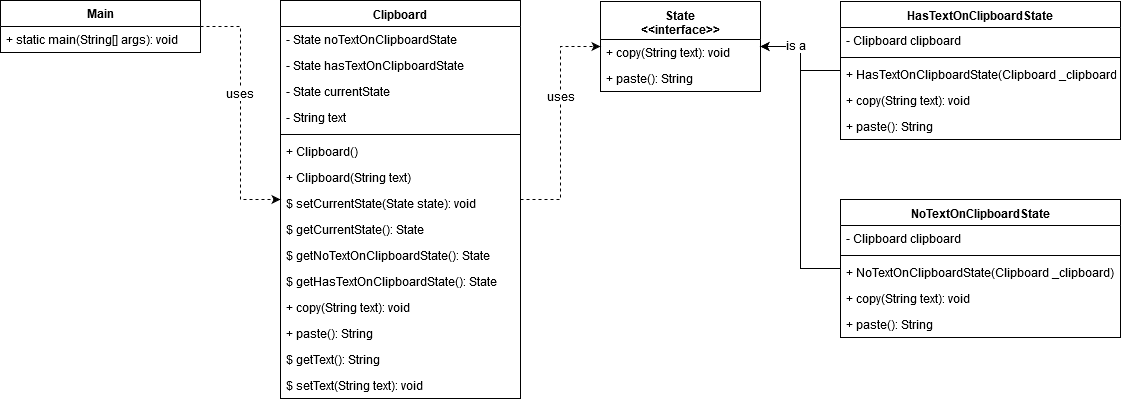

The diagram above was exported from draw.io. Its source (the exported page's mxGraphModel, read from the mxfile embedded in the PNG):
<mxGraphModel dx="1038" dy="575" grid="1" gridSize="10" guides="1" tooltips="1" connect="1" arrows="1" fold="1" page="1" pageScale="1" pageWidth="1169" pageHeight="827" math="0" shadow="0">
  <root>
    <mxCell id="0" />
    <mxCell id="1" parent="0" />
    <mxCell id="_y3zIoVQO-8wi9ypbic7-52" style="edgeStyle=orthogonalEdgeStyle;rounded=0;orthogonalLoop=1;jettySize=auto;html=1;dashed=1;" edge="1" parent="1" source="_y3zIoVQO-8wi9ypbic7-1" target="_y3zIoVQO-8wi9ypbic7-9">
      <mxGeometry relative="1" as="geometry" />
    </mxCell>
    <mxCell id="_y3zIoVQO-8wi9ypbic7-53" value="uses" style="text;html=1;resizable=0;points=[];align=center;verticalAlign=middle;labelBackgroundColor=#ffffff;" vertex="1" connectable="0" parent="_y3zIoVQO-8wi9ypbic7-52">
      <mxGeometry x="-0.1462" y="-2" relative="1" as="geometry">
        <mxPoint as="offset" />
      </mxGeometry>
    </mxCell>
    <mxCell id="_y3zIoVQO-8wi9ypbic7-1" value="Main" style="swimlane;fontStyle=1;childLayout=stackLayout;horizontal=1;startSize=26;fillColor=none;horizontalStack=0;resizeParent=1;resizeParentMax=0;resizeLast=0;collapsible=1;marginBottom=0;" vertex="1" parent="1">
      <mxGeometry x="40" y="40" width="200" height="52" as="geometry" />
    </mxCell>
    <mxCell id="_y3zIoVQO-8wi9ypbic7-2" value="+ static main(String[] args): void" style="text;strokeColor=none;fillColor=none;align=left;verticalAlign=top;spacingLeft=4;spacingRight=4;overflow=hidden;rotatable=0;points=[[0,0.5],[1,0.5]];portConstraint=eastwest;" vertex="1" parent="_y3zIoVQO-8wi9ypbic7-1">
      <mxGeometry y="26" width="200" height="26" as="geometry" />
    </mxCell>
    <mxCell id="_y3zIoVQO-8wi9ypbic7-51" style="edgeStyle=orthogonalEdgeStyle;rounded=0;orthogonalLoop=1;jettySize=auto;html=1;dashed=1;" edge="1" parent="1" source="_y3zIoVQO-8wi9ypbic7-9" target="_y3zIoVQO-8wi9ypbic7-31">
      <mxGeometry relative="1" as="geometry" />
    </mxCell>
    <mxCell id="_y3zIoVQO-8wi9ypbic7-54" value="uses" style="text;html=1;resizable=0;points=[];align=center;verticalAlign=middle;labelBackgroundColor=#ffffff;" vertex="1" connectable="0" parent="_y3zIoVQO-8wi9ypbic7-51">
      <mxGeometry x="0.2189" y="1" relative="1" as="geometry">
        <mxPoint as="offset" />
      </mxGeometry>
    </mxCell>
    <mxCell id="_y3zIoVQO-8wi9ypbic7-9" value="Clipboard" style="swimlane;fontStyle=1;align=center;verticalAlign=top;childLayout=stackLayout;horizontal=1;startSize=26;horizontalStack=0;resizeParent=1;resizeParentMax=0;resizeLast=0;collapsible=1;marginBottom=0;" vertex="1" parent="1">
      <mxGeometry x="320" y="40" width="240" height="398" as="geometry" />
    </mxCell>
    <mxCell id="_y3zIoVQO-8wi9ypbic7-10" value="- State noTextOnClipboardState" style="text;strokeColor=none;fillColor=none;align=left;verticalAlign=top;spacingLeft=4;spacingRight=4;overflow=hidden;rotatable=0;points=[[0,0.5],[1,0.5]];portConstraint=eastwest;" vertex="1" parent="_y3zIoVQO-8wi9ypbic7-9">
      <mxGeometry y="26" width="240" height="26" as="geometry" />
    </mxCell>
    <mxCell id="_y3zIoVQO-8wi9ypbic7-13" value="- State hasTextOnClipboardState" style="text;strokeColor=none;fillColor=none;align=left;verticalAlign=top;spacingLeft=4;spacingRight=4;overflow=hidden;rotatable=0;points=[[0,0.5],[1,0.5]];portConstraint=eastwest;" vertex="1" parent="_y3zIoVQO-8wi9ypbic7-9">
      <mxGeometry y="52" width="240" height="26" as="geometry" />
    </mxCell>
    <mxCell id="_y3zIoVQO-8wi9ypbic7-14" value="- State currentState" style="text;strokeColor=none;fillColor=none;align=left;verticalAlign=top;spacingLeft=4;spacingRight=4;overflow=hidden;rotatable=0;points=[[0,0.5],[1,0.5]];portConstraint=eastwest;" vertex="1" parent="_y3zIoVQO-8wi9ypbic7-9">
      <mxGeometry y="78" width="240" height="26" as="geometry" />
    </mxCell>
    <mxCell id="_y3zIoVQO-8wi9ypbic7-21" value="- String text" style="text;strokeColor=none;fillColor=none;align=left;verticalAlign=top;spacingLeft=4;spacingRight=4;overflow=hidden;rotatable=0;points=[[0,0.5],[1,0.5]];portConstraint=eastwest;" vertex="1" parent="_y3zIoVQO-8wi9ypbic7-9">
      <mxGeometry y="104" width="240" height="26" as="geometry" />
    </mxCell>
    <mxCell id="_y3zIoVQO-8wi9ypbic7-11" value="" style="line;strokeWidth=1;fillColor=none;align=left;verticalAlign=middle;spacingTop=-1;spacingLeft=3;spacingRight=3;rotatable=0;labelPosition=right;points=[];portConstraint=eastwest;" vertex="1" parent="_y3zIoVQO-8wi9ypbic7-9">
      <mxGeometry y="130" width="240" height="8" as="geometry" />
    </mxCell>
    <mxCell id="_y3zIoVQO-8wi9ypbic7-12" value="+ Clipboard()" style="text;strokeColor=none;fillColor=none;align=left;verticalAlign=top;spacingLeft=4;spacingRight=4;overflow=hidden;rotatable=0;points=[[0,0.5],[1,0.5]];portConstraint=eastwest;" vertex="1" parent="_y3zIoVQO-8wi9ypbic7-9">
      <mxGeometry y="138" width="240" height="26" as="geometry" />
    </mxCell>
    <mxCell id="_y3zIoVQO-8wi9ypbic7-22" value="+ Clipboard(String text)" style="text;strokeColor=none;fillColor=none;align=left;verticalAlign=top;spacingLeft=4;spacingRight=4;overflow=hidden;rotatable=0;points=[[0,0.5],[1,0.5]];portConstraint=eastwest;" vertex="1" parent="_y3zIoVQO-8wi9ypbic7-9">
      <mxGeometry y="164" width="240" height="26" as="geometry" />
    </mxCell>
    <mxCell id="_y3zIoVQO-8wi9ypbic7-23" value="$ setCurrentState(State state): void" style="text;strokeColor=none;fillColor=none;align=left;verticalAlign=top;spacingLeft=4;spacingRight=4;overflow=hidden;rotatable=0;points=[[0,0.5],[1,0.5]];portConstraint=eastwest;" vertex="1" parent="_y3zIoVQO-8wi9ypbic7-9">
      <mxGeometry y="190" width="240" height="26" as="geometry" />
    </mxCell>
    <mxCell id="_y3zIoVQO-8wi9ypbic7-24" value="$ getCurrentState(): State" style="text;strokeColor=none;fillColor=none;align=left;verticalAlign=top;spacingLeft=4;spacingRight=4;overflow=hidden;rotatable=0;points=[[0,0.5],[1,0.5]];portConstraint=eastwest;" vertex="1" parent="_y3zIoVQO-8wi9ypbic7-9">
      <mxGeometry y="216" width="240" height="26" as="geometry" />
    </mxCell>
    <mxCell id="_y3zIoVQO-8wi9ypbic7-25" value="$ getNoTextOnClipboardState(): State" style="text;strokeColor=none;fillColor=none;align=left;verticalAlign=top;spacingLeft=4;spacingRight=4;overflow=hidden;rotatable=0;points=[[0,0.5],[1,0.5]];portConstraint=eastwest;" vertex="1" parent="_y3zIoVQO-8wi9ypbic7-9">
      <mxGeometry y="242" width="240" height="26" as="geometry" />
    </mxCell>
    <mxCell id="_y3zIoVQO-8wi9ypbic7-26" value="$ getHasTextOnClipboardState(): State" style="text;strokeColor=none;fillColor=none;align=left;verticalAlign=top;spacingLeft=4;spacingRight=4;overflow=hidden;rotatable=0;points=[[0,0.5],[1,0.5]];portConstraint=eastwest;" vertex="1" parent="_y3zIoVQO-8wi9ypbic7-9">
      <mxGeometry y="268" width="240" height="26" as="geometry" />
    </mxCell>
    <mxCell id="_y3zIoVQO-8wi9ypbic7-27" value="+ copy(String text): void" style="text;strokeColor=none;fillColor=none;align=left;verticalAlign=top;spacingLeft=4;spacingRight=4;overflow=hidden;rotatable=0;points=[[0,0.5],[1,0.5]];portConstraint=eastwest;" vertex="1" parent="_y3zIoVQO-8wi9ypbic7-9">
      <mxGeometry y="294" width="240" height="26" as="geometry" />
    </mxCell>
    <mxCell id="_y3zIoVQO-8wi9ypbic7-28" value="+ paste(): String" style="text;strokeColor=none;fillColor=none;align=left;verticalAlign=top;spacingLeft=4;spacingRight=4;overflow=hidden;rotatable=0;points=[[0,0.5],[1,0.5]];portConstraint=eastwest;" vertex="1" parent="_y3zIoVQO-8wi9ypbic7-9">
      <mxGeometry y="320" width="240" height="26" as="geometry" />
    </mxCell>
    <mxCell id="_y3zIoVQO-8wi9ypbic7-29" value="$ getText(): String" style="text;strokeColor=none;fillColor=none;align=left;verticalAlign=top;spacingLeft=4;spacingRight=4;overflow=hidden;rotatable=0;points=[[0,0.5],[1,0.5]];portConstraint=eastwest;" vertex="1" parent="_y3zIoVQO-8wi9ypbic7-9">
      <mxGeometry y="346" width="240" height="26" as="geometry" />
    </mxCell>
    <mxCell id="_y3zIoVQO-8wi9ypbic7-30" value="$ setText(String text): void" style="text;strokeColor=none;fillColor=none;align=left;verticalAlign=top;spacingLeft=4;spacingRight=4;overflow=hidden;rotatable=0;points=[[0,0.5],[1,0.5]];portConstraint=eastwest;" vertex="1" parent="_y3zIoVQO-8wi9ypbic7-9">
      <mxGeometry y="372" width="240" height="26" as="geometry" />
    </mxCell>
    <mxCell id="_y3zIoVQO-8wi9ypbic7-31" value="State&#10;&lt;&lt;interface&gt;&gt;&#10;" style="swimlane;fontStyle=1;align=center;verticalAlign=top;childLayout=stackLayout;horizontal=1;startSize=38;horizontalStack=0;resizeParent=1;resizeParentMax=0;resizeLast=0;collapsible=1;marginBottom=0;" vertex="1" parent="1">
      <mxGeometry x="640" y="41" width="160" height="90" as="geometry" />
    </mxCell>
    <mxCell id="_y3zIoVQO-8wi9ypbic7-34" value="+ copy(String text): void" style="text;strokeColor=none;fillColor=none;align=left;verticalAlign=top;spacingLeft=4;spacingRight=4;overflow=hidden;rotatable=0;points=[[0,0.5],[1,0.5]];portConstraint=eastwest;" vertex="1" parent="_y3zIoVQO-8wi9ypbic7-31">
      <mxGeometry y="38" width="160" height="26" as="geometry" />
    </mxCell>
    <mxCell id="_y3zIoVQO-8wi9ypbic7-35" value="+ paste(): String" style="text;strokeColor=none;fillColor=none;align=left;verticalAlign=top;spacingLeft=4;spacingRight=4;overflow=hidden;rotatable=0;points=[[0,0.5],[1,0.5]];portConstraint=eastwest;" vertex="1" parent="_y3zIoVQO-8wi9ypbic7-31">
      <mxGeometry y="64" width="160" height="26" as="geometry" />
    </mxCell>
    <mxCell id="_y3zIoVQO-8wi9ypbic7-48" style="edgeStyle=orthogonalEdgeStyle;rounded=0;orthogonalLoop=1;jettySize=auto;html=1;" edge="1" parent="1" source="_y3zIoVQO-8wi9ypbic7-36" target="_y3zIoVQO-8wi9ypbic7-31">
      <mxGeometry relative="1" as="geometry" />
    </mxCell>
    <mxCell id="_y3zIoVQO-8wi9ypbic7-36" value="HasTextOnClipboardState" style="swimlane;fontStyle=1;align=center;verticalAlign=top;childLayout=stackLayout;horizontal=1;startSize=26;horizontalStack=0;resizeParent=1;resizeParentMax=0;resizeLast=0;collapsible=1;marginBottom=0;" vertex="1" parent="1">
      <mxGeometry x="880" y="41" width="280" height="138" as="geometry" />
    </mxCell>
    <mxCell id="_y3zIoVQO-8wi9ypbic7-37" value="- Clipboard clipboard" style="text;strokeColor=none;fillColor=none;align=left;verticalAlign=top;spacingLeft=4;spacingRight=4;overflow=hidden;rotatable=0;points=[[0,0.5],[1,0.5]];portConstraint=eastwest;" vertex="1" parent="_y3zIoVQO-8wi9ypbic7-36">
      <mxGeometry y="26" width="280" height="26" as="geometry" />
    </mxCell>
    <mxCell id="_y3zIoVQO-8wi9ypbic7-38" value="" style="line;strokeWidth=1;fillColor=none;align=left;verticalAlign=middle;spacingTop=-1;spacingLeft=3;spacingRight=3;rotatable=0;labelPosition=right;points=[];portConstraint=eastwest;" vertex="1" parent="_y3zIoVQO-8wi9ypbic7-36">
      <mxGeometry y="52" width="280" height="8" as="geometry" />
    </mxCell>
    <mxCell id="_y3zIoVQO-8wi9ypbic7-39" value="+ HasTextOnClipboardState(Clipboard _clipboard)" style="text;strokeColor=none;fillColor=none;align=left;verticalAlign=top;spacingLeft=4;spacingRight=4;overflow=hidden;rotatable=0;points=[[0,0.5],[1,0.5]];portConstraint=eastwest;" vertex="1" parent="_y3zIoVQO-8wi9ypbic7-36">
      <mxGeometry y="60" width="280" height="26" as="geometry" />
    </mxCell>
    <mxCell id="_y3zIoVQO-8wi9ypbic7-40" value="+ copy(String text): void" style="text;strokeColor=none;fillColor=none;align=left;verticalAlign=top;spacingLeft=4;spacingRight=4;overflow=hidden;rotatable=0;points=[[0,0.5],[1,0.5]];portConstraint=eastwest;" vertex="1" parent="_y3zIoVQO-8wi9ypbic7-36">
      <mxGeometry y="86" width="280" height="26" as="geometry" />
    </mxCell>
    <mxCell id="_y3zIoVQO-8wi9ypbic7-41" value="+ paste(): String" style="text;strokeColor=none;fillColor=none;align=left;verticalAlign=top;spacingLeft=4;spacingRight=4;overflow=hidden;rotatable=0;points=[[0,0.5],[1,0.5]];portConstraint=eastwest;" vertex="1" parent="_y3zIoVQO-8wi9ypbic7-36">
      <mxGeometry y="112" width="280" height="26" as="geometry" />
    </mxCell>
    <mxCell id="_y3zIoVQO-8wi9ypbic7-49" style="edgeStyle=orthogonalEdgeStyle;rounded=0;orthogonalLoop=1;jettySize=auto;html=1;" edge="1" parent="1" source="_y3zIoVQO-8wi9ypbic7-42" target="_y3zIoVQO-8wi9ypbic7-31">
      <mxGeometry relative="1" as="geometry">
        <Array as="points">
          <mxPoint x="840" y="308" />
          <mxPoint x="840" y="86" />
        </Array>
      </mxGeometry>
    </mxCell>
    <mxCell id="_y3zIoVQO-8wi9ypbic7-55" value="is a" style="text;html=1;resizable=0;points=[];align=center;verticalAlign=middle;labelBackgroundColor=#ffffff;" vertex="1" connectable="0" parent="_y3zIoVQO-8wi9ypbic7-49">
      <mxGeometry x="0.7748" relative="1" as="geometry">
        <mxPoint as="offset" />
      </mxGeometry>
    </mxCell>
    <mxCell id="_y3zIoVQO-8wi9ypbic7-42" value="NoTextOnClipboardState" style="swimlane;fontStyle=1;align=center;verticalAlign=top;childLayout=stackLayout;horizontal=1;startSize=26;horizontalStack=0;resizeParent=1;resizeParentMax=0;resizeLast=0;collapsible=1;marginBottom=0;" vertex="1" parent="1">
      <mxGeometry x="880" y="239" width="280" height="138" as="geometry" />
    </mxCell>
    <mxCell id="_y3zIoVQO-8wi9ypbic7-43" value="- Clipboard clipboard" style="text;strokeColor=none;fillColor=none;align=left;verticalAlign=top;spacingLeft=4;spacingRight=4;overflow=hidden;rotatable=0;points=[[0,0.5],[1,0.5]];portConstraint=eastwest;" vertex="1" parent="_y3zIoVQO-8wi9ypbic7-42">
      <mxGeometry y="26" width="280" height="26" as="geometry" />
    </mxCell>
    <mxCell id="_y3zIoVQO-8wi9ypbic7-44" value="" style="line;strokeWidth=1;fillColor=none;align=left;verticalAlign=middle;spacingTop=-1;spacingLeft=3;spacingRight=3;rotatable=0;labelPosition=right;points=[];portConstraint=eastwest;" vertex="1" parent="_y3zIoVQO-8wi9ypbic7-42">
      <mxGeometry y="52" width="280" height="8" as="geometry" />
    </mxCell>
    <mxCell id="_y3zIoVQO-8wi9ypbic7-45" value="+ NoTextOnClipboardState(Clipboard _clipboard)" style="text;strokeColor=none;fillColor=none;align=left;verticalAlign=top;spacingLeft=4;spacingRight=4;overflow=hidden;rotatable=0;points=[[0,0.5],[1,0.5]];portConstraint=eastwest;" vertex="1" parent="_y3zIoVQO-8wi9ypbic7-42">
      <mxGeometry y="60" width="280" height="26" as="geometry" />
    </mxCell>
    <mxCell id="_y3zIoVQO-8wi9ypbic7-46" value="+ copy(String text): void" style="text;strokeColor=none;fillColor=none;align=left;verticalAlign=top;spacingLeft=4;spacingRight=4;overflow=hidden;rotatable=0;points=[[0,0.5],[1,0.5]];portConstraint=eastwest;" vertex="1" parent="_y3zIoVQO-8wi9ypbic7-42">
      <mxGeometry y="86" width="280" height="26" as="geometry" />
    </mxCell>
    <mxCell id="_y3zIoVQO-8wi9ypbic7-47" value="+ paste(): String" style="text;strokeColor=none;fillColor=none;align=left;verticalAlign=top;spacingLeft=4;spacingRight=4;overflow=hidden;rotatable=0;points=[[0,0.5],[1,0.5]];portConstraint=eastwest;" vertex="1" parent="_y3zIoVQO-8wi9ypbic7-42">
      <mxGeometry y="112" width="280" height="26" as="geometry" />
    </mxCell>
  </root>
</mxGraphModel>